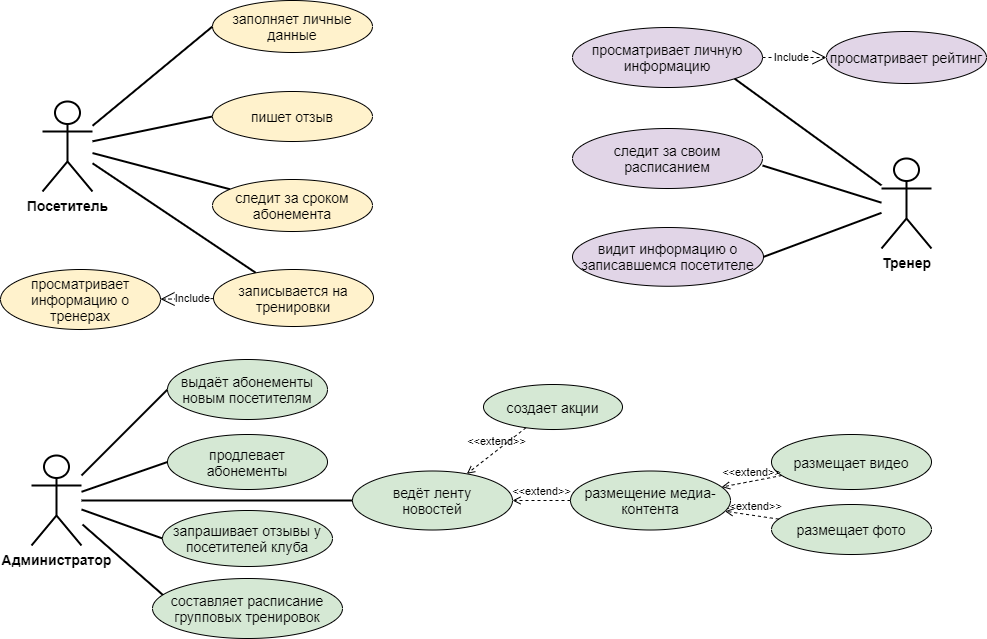

The diagram above was exported from draw.io. Its source (the exported page's mxGraphModel, read from the mxfile embedded in the PNG):
<mxGraphModel dx="1086" dy="626" grid="1" gridSize="10" guides="1" tooltips="1" connect="1" arrows="1" fold="1" page="1" pageScale="1" pageWidth="1169" pageHeight="827" math="0" shadow="0">
  <root>
    <mxCell id="0" />
    <mxCell id="1" parent="0" />
    <mxCell id="OSpaoH0WrOeUTf2976jx-5" style="edgeStyle=none;orthogonalLoop=1;jettySize=auto;html=1;endArrow=none;strokeWidth=2;" parent="1" source="jTPdTnIN6dEd3ZTVsYPK-1" target="jTPdTnIN6dEd3ZTVsYPK-52" edge="1">
      <mxGeometry relative="1" as="geometry" />
    </mxCell>
    <mxCell id="jTPdTnIN6dEd3ZTVsYPK-1" value="&lt;font style=&quot;font-size: 14px&quot;&gt;&lt;b&gt;Посетитель&lt;/b&gt;&lt;/font&gt;" style="shape=umlActor;verticalLabelPosition=bottom;verticalAlign=top;html=1;outlineConnect=0;strokeWidth=2;" parent="1" vertex="1">
      <mxGeometry x="130" y="222" width="50" height="90" as="geometry" />
    </mxCell>
    <mxCell id="jTPdTnIN6dEd3ZTVsYPK-16" value="&lt;font style=&quot;font-size: 14px&quot;&gt;&lt;b&gt;Тренер&lt;/b&gt;&lt;br&gt;&lt;/font&gt;" style="shape=umlActor;verticalLabelPosition=bottom;verticalAlign=top;html=1;outlineConnect=0;strokeWidth=2;" parent="1" vertex="1">
      <mxGeometry x="969" y="279" width="50" height="90" as="geometry" />
    </mxCell>
    <mxCell id="OSpaoH0WrOeUTf2976jx-8" style="edgeStyle=none;orthogonalLoop=1;jettySize=auto;html=1;endArrow=none;exitX=1;exitY=0.5;exitDx=0;exitDy=0;strokeWidth=2;" parent="1" source="jTPdTnIN6dEd3ZTVsYPK-25" target="jTPdTnIN6dEd3ZTVsYPK-16" edge="1">
      <mxGeometry relative="1" as="geometry" />
    </mxCell>
    <mxCell id="jTPdTnIN6dEd3ZTVsYPK-25" value="&lt;span style=&quot;font-size: 14px&quot;&gt;видит информацию о записавшемся посетителе&lt;/span&gt;" style="ellipse;whiteSpace=wrap;html=1;strokeWidth=1;fillColor=#e1d5e7;" parent="1" vertex="1">
      <mxGeometry x="660" y="348" width="191" height="58.75" as="geometry" />
    </mxCell>
    <mxCell id="OSpaoH0WrOeUTf2976jx-7" style="edgeStyle=none;orthogonalLoop=1;jettySize=auto;html=1;endArrow=none;exitX=1;exitY=0.5;exitDx=0;exitDy=0;strokeWidth=2;" parent="1" edge="1">
      <mxGeometry relative="1" as="geometry">
        <mxPoint x="850" y="286" as="sourcePoint" />
        <mxPoint x="969" y="323.1875" as="targetPoint" />
      </mxGeometry>
    </mxCell>
    <mxCell id="jTPdTnIN6dEd3ZTVsYPK-27" value="&lt;span style=&quot;font-size: 14px&quot;&gt;следит за своим расписанием&lt;/span&gt;" style="ellipse;whiteSpace=wrap;html=1;fillColor=#e1d5e7;strokeWidth=1;" parent="1" vertex="1">
      <mxGeometry x="660" y="249" width="190" height="60" as="geometry" />
    </mxCell>
    <mxCell id="OSpaoH0WrOeUTf2976jx-4" style="edgeStyle=none;orthogonalLoop=1;jettySize=auto;html=1;endArrow=none;strokeWidth=2;entryX=0;entryY=0.5;entryDx=0;entryDy=0;" parent="1" source="jTPdTnIN6dEd3ZTVsYPK-30" target="j2f5RlAU4n6Chb1C06js-9" edge="1">
      <mxGeometry relative="1" as="geometry">
        <mxPoint x="-265" y="521" as="targetPoint" />
      </mxGeometry>
    </mxCell>
    <mxCell id="jTPdTnIN6dEd3ZTVsYPK-30" value="&lt;font style=&quot;font-size: 14px&quot;&gt;&lt;b&gt;Администратор&lt;/b&gt;&lt;/font&gt;" style="shape=umlActor;verticalLabelPosition=bottom;verticalAlign=top;html=1;outlineConnect=0;strokeWidth=2;" parent="1" vertex="1">
      <mxGeometry x="119" y="576" width="50" height="90" as="geometry" />
    </mxCell>
    <mxCell id="OSpaoH0WrOeUTf2976jx-3" style="edgeStyle=none;orthogonalLoop=1;jettySize=auto;html=1;endArrow=none;strokeWidth=2;" parent="1" source="jTPdTnIN6dEd3ZTVsYPK-46" target="jTPdTnIN6dEd3ZTVsYPK-1" edge="1">
      <mxGeometry relative="1" as="geometry" />
    </mxCell>
    <mxCell id="jTPdTnIN6dEd3ZTVsYPK-46" value="&lt;font style=&quot;font-size: 14px&quot;&gt;следит за сроком абонемента&lt;br&gt;&lt;/font&gt;" style="ellipse;whiteSpace=wrap;html=1;strokeWidth=1;fillColor=#fff2cc;" parent="1" vertex="1">
      <mxGeometry x="300" y="300" width="160" height="52" as="geometry" />
    </mxCell>
    <mxCell id="jTPdTnIN6dEd3ZTVsYPK-50" value="&lt;span style=&quot;font-size: 14px&quot;&gt;просматривает информацию о тренерах&lt;/span&gt;" style="ellipse;whiteSpace=wrap;html=1;fillColor=#fff2cc;" parent="1" vertex="1">
      <mxGeometry x="88" y="390" width="160" height="60" as="geometry" />
    </mxCell>
    <mxCell id="jTPdTnIN6dEd3ZTVsYPK-52" value="&lt;span style=&quot;font-size: 14px&quot;&gt;записывается на тренировки&lt;/span&gt;" style="ellipse;whiteSpace=wrap;html=1;fillColor=#fff2cc;" parent="1" vertex="1">
      <mxGeometry x="301" y="390" width="160" height="57" as="geometry" />
    </mxCell>
    <mxCell id="jTPdTnIN6dEd3ZTVsYPK-54" value="&lt;font style=&quot;font-size: 14px&quot;&gt;продлевает абонементы&lt;br&gt;&lt;/font&gt;" style="ellipse;whiteSpace=wrap;html=1;fillColor=#d5e8d4;" parent="1" vertex="1">
      <mxGeometry x="255" y="555" width="160" height="55" as="geometry" />
    </mxCell>
    <mxCell id="jTPdTnIN6dEd3ZTVsYPK-55" value="" style="endArrow=none;html=1;strokeWidth=2;entryX=0;entryY=0.5;entryDx=0;entryDy=0;" parent="1" source="jTPdTnIN6dEd3ZTVsYPK-30" target="jTPdTnIN6dEd3ZTVsYPK-54" edge="1">
      <mxGeometry width="50" height="50" relative="1" as="geometry">
        <mxPoint x="-315" y="630" as="sourcePoint" />
        <mxPoint x="-195" y="557" as="targetPoint" />
      </mxGeometry>
    </mxCell>
    <mxCell id="jTPdTnIN6dEd3ZTVsYPK-57" value="&lt;span style=&quot;font-size: 14px&quot;&gt;запрашивает отзывы у посетителей клуба&lt;/span&gt;" style="ellipse;whiteSpace=wrap;html=1;fillColor=#d5e8d4;" parent="1" vertex="1">
      <mxGeometry x="250" y="631" width="170" height="56" as="geometry" />
    </mxCell>
    <mxCell id="jTPdTnIN6dEd3ZTVsYPK-58" value="&lt;div&gt;&lt;span style=&quot;font-size: 14px&quot;&gt;ведёт ленту&lt;/span&gt;&lt;/div&gt;&lt;div&gt;&lt;span style=&quot;font-size: 14px&quot;&gt;новостей&lt;/span&gt;&lt;/div&gt;&lt;div&gt;&lt;span style=&quot;font-size: 14px&quot;&gt;&lt;/span&gt;&lt;/div&gt;" style="ellipse;whiteSpace=wrap;html=1;fillColor=#d5e8d4;" parent="1" vertex="1">
      <mxGeometry x="440" y="591.5" width="160" height="59" as="geometry" />
    </mxCell>
    <mxCell id="jTPdTnIN6dEd3ZTVsYPK-59" value="" style="endArrow=none;html=1;strokeWidth=2;" parent="1" source="jTPdTnIN6dEd3ZTVsYPK-30" target="jTPdTnIN6dEd3ZTVsYPK-58" edge="1">
      <mxGeometry width="50" height="50" relative="1" as="geometry">
        <mxPoint x="-262" y="711" as="sourcePoint" />
        <mxPoint x="-182" y="711" as="targetPoint" />
      </mxGeometry>
    </mxCell>
    <mxCell id="j2f5RlAU4n6Chb1C06js-1" value="Include" style="endArrow=open;endSize=12;dashed=1;html=1;targetPerimeterSpacing=0;" parent="1" source="jTPdTnIN6dEd3ZTVsYPK-52" target="jTPdTnIN6dEd3ZTVsYPK-50" edge="1">
      <mxGeometry x="-0.1995" width="160" relative="1" as="geometry">
        <mxPoint x="850" y="518" as="sourcePoint" />
        <mxPoint x="520" y="398" as="targetPoint" />
        <Array as="points" />
        <mxPoint as="offset" />
      </mxGeometry>
    </mxCell>
    <mxCell id="j2f5RlAU4n6Chb1C06js-5" value="" style="endArrow=none;html=1;entryX=0;entryY=0.5;entryDx=0;entryDy=0;strokeWidth=2;" parent="1" source="jTPdTnIN6dEd3ZTVsYPK-30" target="jTPdTnIN6dEd3ZTVsYPK-57" edge="1">
      <mxGeometry width="50" height="50" relative="1" as="geometry">
        <mxPoint x="-275" y="655" as="sourcePoint" />
        <mxPoint x="-195" y="755" as="targetPoint" />
      </mxGeometry>
    </mxCell>
    <mxCell id="j2f5RlAU4n6Chb1C06js-6" value="" style="endArrow=none;html=1;entryX=0.058;entryY=0.283;entryDx=0;entryDy=0;entryPerimeter=0;endSize=6;strokeWidth=2;" parent="1" target="j2f5RlAU4n6Chb1C06js-7" edge="1">
      <mxGeometry width="50" height="50" relative="1" as="geometry">
        <mxPoint x="170" y="645" as="sourcePoint" />
        <mxPoint x="-195" y="855" as="targetPoint" />
      </mxGeometry>
    </mxCell>
    <mxCell id="j2f5RlAU4n6Chb1C06js-7" value="&lt;span style=&quot;font-size: 14px&quot;&gt;составляет расписание групповых тренировок&lt;/span&gt;" style="ellipse;whiteSpace=wrap;html=1;fillColor=#d5e8d4;" parent="1" vertex="1">
      <mxGeometry x="240" y="699" width="190" height="60" as="geometry" />
    </mxCell>
    <mxCell id="j2f5RlAU4n6Chb1C06js-9" value="&lt;font style=&quot;font-size: 14px&quot;&gt;выдаёт абонементы новым посетителям&lt;br&gt;&lt;/font&gt;" style="ellipse;whiteSpace=wrap;html=1;fillColor=#d5e8d4;" parent="1" vertex="1">
      <mxGeometry x="255" y="480" width="160" height="60" as="geometry" />
    </mxCell>
    <mxCell id="OSpaoH0WrOeUTf2976jx-10" value="&amp;lt;&amp;lt;extend&amp;gt;&amp;gt;" style="html=1;verticalAlign=bottom;labelBackgroundColor=none;endArrow=open;endFill=0;dashed=1;" parent="1" source="OSpaoH0WrOeUTf2976jx-11" target="jTPdTnIN6dEd3ZTVsYPK-58" edge="1">
      <mxGeometry width="160" relative="1" as="geometry">
        <mxPoint x="-51" y="950" as="sourcePoint" />
        <mxPoint x="109" y="950" as="targetPoint" />
      </mxGeometry>
    </mxCell>
    <mxCell id="OSpaoH0WrOeUTf2976jx-11" value="создает акции" style="ellipse;whiteSpace=wrap;html=1;fontSize=14;fillColor=#d5e8d4;" parent="1" vertex="1">
      <mxGeometry x="571" y="505" width="139" height="45" as="geometry" />
    </mxCell>
    <mxCell id="OSpaoH0WrOeUTf2976jx-13" value="размещает фото" style="ellipse;whiteSpace=wrap;html=1;fontSize=14;fillColor=#d5e8d4;" parent="1" vertex="1">
      <mxGeometry x="859" y="625" width="160" height="50" as="geometry" />
    </mxCell>
    <mxCell id="OSpaoH0WrOeUTf2976jx-14" value="размещает видео" style="ellipse;whiteSpace=wrap;html=1;fontSize=14;fillColor=#d5e8d4;" parent="1" vertex="1">
      <mxGeometry x="859" y="555" width="160" height="55" as="geometry" />
    </mxCell>
    <mxCell id="OSpaoH0WrOeUTf2976jx-16" value="&amp;lt;&amp;lt;extend&amp;gt;&amp;gt;" style="html=1;verticalAlign=bottom;labelBackgroundColor=none;endArrow=open;endFill=0;dashed=1;" parent="1" source="OSpaoH0WrOeUTf2976jx-13" target="OSpaoH0WrOeUTf2976jx-19" edge="1">
      <mxGeometry width="160" relative="1" as="geometry">
        <mxPoint x="76.27163659562666" y="1039.3757786510098" as="sourcePoint" />
        <mxPoint x="18.819588759888347" y="909.6187801831754" as="targetPoint" />
      </mxGeometry>
    </mxCell>
    <mxCell id="OSpaoH0WrOeUTf2976jx-17" value="&amp;lt;&amp;lt;extend&amp;gt;&amp;gt;" style="html=1;verticalAlign=bottom;labelBackgroundColor=none;endArrow=open;endFill=0;dashed=1;" parent="1" source="OSpaoH0WrOeUTf2976jx-14" target="OSpaoH0WrOeUTf2976jx-19" edge="1">
      <mxGeometry width="160" relative="1" as="geometry">
        <mxPoint x="149.41198758795463" y="973.8651395036757" as="sourcePoint" />
        <mxPoint x="45.40077730776352" y="906.1740548908656" as="targetPoint" />
      </mxGeometry>
    </mxCell>
    <mxCell id="OSpaoH0WrOeUTf2976jx-19" value="размещение медиа-контента" style="ellipse;whiteSpace=wrap;html=1;fontSize=14;fillColor=#d5e8d4;" parent="1" vertex="1">
      <mxGeometry x="658" y="591.5" width="160" height="59" as="geometry" />
    </mxCell>
    <mxCell id="OSpaoH0WrOeUTf2976jx-20" value="&amp;lt;&amp;lt;extend&amp;gt;&amp;gt;" style="html=1;verticalAlign=bottom;labelBackgroundColor=none;endArrow=open;endFill=0;dashed=1;" parent="1" source="OSpaoH0WrOeUTf2976jx-19" target="jTPdTnIN6dEd3ZTVsYPK-58" edge="1">
      <mxGeometry width="160" relative="1" as="geometry">
        <mxPoint x="594.5931795973665" y="535.7682121892417" as="sourcePoint" />
        <mxPoint x="498.0418774405125" y="604.8527923949327" as="targetPoint" />
      </mxGeometry>
    </mxCell>
    <mxCell id="KKNY9if5O-PfTVueg0qy-1" value="&lt;font style=&quot;font-size: 14px&quot;&gt;пишет отзыв&lt;/font&gt;" style="ellipse;whiteSpace=wrap;html=1;strokeWidth=1;fillColor=#fff2cc;" parent="1" vertex="1">
      <mxGeometry x="300" y="212" width="160" height="50" as="geometry" />
    </mxCell>
    <mxCell id="KKNY9if5O-PfTVueg0qy-2" style="edgeStyle=none;orthogonalLoop=1;jettySize=auto;html=1;endArrow=none;exitX=0;exitY=0.5;exitDx=0;exitDy=0;strokeWidth=2;" parent="1" source="KKNY9if5O-PfTVueg0qy-1" target="jTPdTnIN6dEd3ZTVsYPK-1" edge="1">
      <mxGeometry relative="1" as="geometry">
        <mxPoint x="291.21496868188774" y="224.20801293134969" as="sourcePoint" />
        <mxPoint x="230" y="220" as="targetPoint" />
      </mxGeometry>
    </mxCell>
    <mxCell id="KKNY9if5O-PfTVueg0qy-3" value="&lt;span style=&quot;font-size: 14px&quot;&gt;заполняет личные данные&lt;/span&gt;" style="ellipse;whiteSpace=wrap;html=1;strokeWidth=1;fillColor=#fff2cc;" parent="1" vertex="1">
      <mxGeometry x="300" y="121" width="160" height="52" as="geometry" />
    </mxCell>
    <mxCell id="KKNY9if5O-PfTVueg0qy-4" style="edgeStyle=none;orthogonalLoop=1;jettySize=auto;html=1;endArrow=none;exitX=0;exitY=0.5;exitDx=0;exitDy=0;strokeWidth=2;" parent="1" source="KKNY9if5O-PfTVueg0qy-3" target="jTPdTnIN6dEd3ZTVsYPK-1" edge="1">
      <mxGeometry relative="1" as="geometry">
        <mxPoint x="265" y="137" as="sourcePoint" />
        <mxPoint x="210" y="110" as="targetPoint" />
      </mxGeometry>
    </mxCell>
    <mxCell id="KKNY9if5O-PfTVueg0qy-5" value="&lt;span style=&quot;font-size: 14px&quot;&gt;просматривает личную информацию&lt;/span&gt;" style="ellipse;whiteSpace=wrap;html=1;fillColor=#e1d5e7;strokeWidth=1;" parent="1" vertex="1">
      <mxGeometry x="660" y="148" width="190" height="60" as="geometry" />
    </mxCell>
    <mxCell id="KKNY9if5O-PfTVueg0qy-6" value="Include" style="endArrow=open;endSize=12;dashed=1;html=1;targetPerimeterSpacing=0;entryX=0;entryY=0.5;entryDx=0;entryDy=0;exitX=1;exitY=0.5;exitDx=0;exitDy=0;" parent="1" edge="1" target="KKNY9if5O-PfTVueg0qy-7" source="KKNY9if5O-PfTVueg0qy-5">
      <mxGeometry x="-0.1045" width="160" relative="1" as="geometry">
        <mxPoint x="890" y="157" as="sourcePoint" />
        <mxPoint x="910" y="167" as="targetPoint" />
        <Array as="points" />
        <mxPoint as="offset" />
      </mxGeometry>
    </mxCell>
    <mxCell id="KKNY9if5O-PfTVueg0qy-7" value="&lt;span style=&quot;font-size: 14px&quot;&gt;просматривает рейтинг&lt;/span&gt;" style="ellipse;whiteSpace=wrap;html=1;fillColor=#e1d5e7;strokeWidth=1;" parent="1" vertex="1">
      <mxGeometry x="914" y="152" width="160" height="52" as="geometry" />
    </mxCell>
    <mxCell id="Nb8ceq1lGi9bwdNZ9wHr-1" value="" style="endArrow=none;html=1;strokeWidth=2;exitX=1;exitY=1;exitDx=0;exitDy=0;" edge="1" parent="1" source="KKNY9if5O-PfTVueg0qy-5" target="jTPdTnIN6dEd3ZTVsYPK-16">
      <mxGeometry width="50" height="50" relative="1" as="geometry">
        <mxPoint x="580" y="230" as="sourcePoint" />
        <mxPoint x="950" y="250" as="targetPoint" />
      </mxGeometry>
    </mxCell>
  </root>
</mxGraphModel>